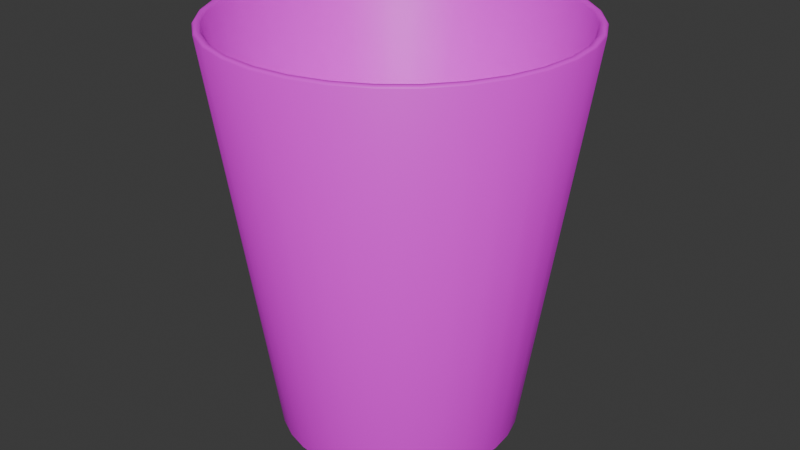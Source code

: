 # Source: paperbasket.blend  (saved by Blender 4.3.34; exported with 4.5.12 LTS)
import bpy
from mathutils import Matrix  # noqa: F401  (used for matrix-valued properties, if any)

bpy.ops.wm.read_factory_settings(use_empty=True)
scene = bpy.context.scene
scene.name = 'Scene'

# ---- collections
col_collection = bpy.data.collections.new('Collection'); scene.collection.children.link(col_collection)

# ---- images (referenced by path relative to the original .blend; pixels are not part of the script)
import os
ASSET_DIR = os.environ.get("B2B_ASSET_DIR", "")  # directory of the original .blend (textures are referenced by path, not embedded)
HERE = os.path.dirname(os.path.abspath(__file__))  # packed textures are extracted next to this script under _unpacked/

def load_image(name, relpath, width, height, colorspace="sRGB"):
    """Load a texture the original file referenced (path relative to the .blend, or extracted next to this script)."""
    p = next((c for c in (os.path.join(HERE, relpath), os.path.join(ASSET_DIR, relpath)) if relpath and os.path.exists(c)), "")
    if p:
        img = bpy.data.images.load(p, check_existing=True)
        img.name = name
    else:  # same state as the original file: an image datablock whose file is absent (Cycles renders it pink)
        img = bpy.data.images.new(name, width, height)
        img.source = "FILE"
        img.filepath = "//" + (relpath or name)
    img.colorspace_settings.name = colorspace
    return img
img_hotpandagradientpalette_png = load_image('hotpandagradientpalette.png', 'hotpandagradientpalette.png', 1024, 1024, 'sRGB')

# ---- materials (node trees are filled in below, after node groups)
mat_material = bpy.data.materials.new('Material')
mat_material.alpha_threshold = 0.0
mat_material.roughness = 0.5
mat_material.line_color = (0.0, 0.0, 0.0, 1.0)

# ---- material node trees
mat_material.use_nodes = True; mat_material.node_tree.nodes.clear()
_N = mat_material.node_tree.nodes; _L = mat_material.node_tree.links
n0 = _N.new('ShaderNodeOutputMaterial'); n0.name = 'Material Output'; n0.location = (300, 300)
n1 = _N.new('ShaderNodeBsdfPrincipled'); n1.name = 'Principled BSDF'; n1.location = (10, 300)
n1.inputs[3].default_value = 1.45
n2 = _N.new('ShaderNodeTexImage'); n2.name = 'Image Texture'; n2.location = (-280, 280)
n2.image = img_hotpandagradientpalette_png
_L.new(n1.outputs[0], n0.inputs[0])
_L.new(n2.outputs[0], n1.inputs[0])
n0.is_active_output = True

# ---- world
world_world = bpy.data.worlds.new('World'); scene.world = world_world
world_world.use_nodes = True; world_world.node_tree.nodes.clear()
_N = world_world.node_tree.nodes; _L = world_world.node_tree.links
n0 = _N.new('ShaderNodeOutputWorld'); n0.name = 'World Output'; n0.location = (300, 300)
n1 = _N.new('ShaderNodeBackground'); n1.name = 'Background'; n1.location = (10, 300)
n1.inputs[0].default_value = (0.05088, 0.05088, 0.05088, 1.0)
_L.new(n1.outputs[0], n0.inputs[0])
n0.is_active_output = True
world_world.color = (0.05088, 0.05088, 0.05088)
world_world.sun_shadow_jitter_overblur = 0.0

# ---- meshes
me_cylinder = bpy.data.meshes.new('Cylinder')
me_cylinder.from_pydata([(-4.141e-10, 0.08934, 0.0), (0.01743, 0.08763, 0.0), (0.03419, 0.08254, 0.0), (0.04964, 0.07429, 0.0), (0.06318, 0.06318, 0.0), (0.07429, 0.04964, 0.0), (0.08254, 0.03419, 0.0), (0.08763, 0.01743, 0.0), (0.08934, 5.658e-10, 0.0), (0.08763, -0.01743, 0.0), (0.08254, -0.03419, 0.0), (0.07429, -0.04964, 0.0), (0.06318, -0.06318, 0.0), (0.04964, -0.07429, 0.0), (0.03419, -0.08254, 0.0), (0.01743, -0.08763, 0.0), (-4.141e-10, -0.08934, 0.0), (-0.01743, -0.08763, 0.0), (-0.03419, -0.08254, 0.0), (-0.04964, -0.07429, 0.0), (-0.06318, -0.06318, 0.0), (-0.07429, -0.04964, 0.0), (-0.08254, -0.03419, 0.0), (-0.08763, -0.01743, 0.0), (-0.08934, 5.658e-10, 0.0), (-0.08763, 0.01743, 0.0), (-0.08254, 0.03419, 0.0), (-0.07429, 0.04964, 0.0), (-0.06318, 0.06318, 0.0), (-0.04964, 0.07429, 0.0), (-0.03419, 0.08254, 0.0), (-0.01743, 0.08763, 0.0), (-3.035e-10, 0.1041, 0.0), (0.02031, 0.1021, 0.0), (0.03984, 0.09618, 0.0), (0.05784, 0.08656, 0.0), (0.07361, 0.07361, 0.0), (0.08656, 0.05784, 0.0), (0.09618, 0.03984, 0.0), (0.1021, 0.02031, 0.0), (0.1041, 4.553e-10, 0.0), (0.1021, -0.02031, 0.0), (0.09618, -0.03984, 0.0), (0.08656, -0.05784, 0.0), (0.07361, -0.07361, 0.0), (0.05784, -0.08656, 0.0), (0.03984, -0.09618, 0.0), (0.02031, -0.1021, 0.0), (-3.035e-10, -0.1041, 0.0), (-0.02031, -0.1021, 0.0), (-0.03984, -0.09618, 0.0), (-0.05784, -0.08656, 0.0), (-0.07361, -0.07361, 0.0), (-0.08656, -0.05784, 0.0), (-0.09618, -0.03984, 0.0), (-0.1021, -0.02031, 0.0), (-0.1041, 4.553e-10, 0.0), (-0.1021, 0.02031, 0.0), (-0.09618, 0.03984, 0.0), (-0.08656, 0.05784, 0.0), (-0.07361, 0.07361, 0.0), (-0.05784, 0.08656, 0.0), (-0.03984, 0.09618, 0.0), (-0.02031, 0.1021, 0.0), (-0.003078, 0.08472, 0.004332), (0.01435, 0.083, 0.004332), (0.03111, 0.07792, 0.004332), (0.04656, 0.06966, 0.004332), (0.0601, 0.05855, 0.004332), (0.07121, 0.04501, 0.004332), (0.07947, 0.02956, 0.004332), (0.08455, 0.0128, 0.004332), (0.08627, -0.004626, 0.004332), (0.08455, -0.02206, 0.004332), (0.07947, -0.03882, 0.004332), (0.07121, -0.05426, 0.004332), (0.0601, -0.0678, 0.004332), (0.04656, -0.07891, 0.004332), (0.03111, -0.08717, 0.004332), (0.01435, -0.09225, 0.004332), (-0.003078, -0.09397, 0.004332), (-0.02051, -0.09225, 0.004332), (-0.03727, -0.08717, 0.004332), (-0.05272, -0.07891, 0.004332), (-0.06625, -0.0678, 0.004332), (-0.07737, -0.05426, 0.004332), (-0.08562, -0.03882, 0.004332), (-0.09071, -0.02206, 0.004332), (-0.09242, -0.004626, 0.004332), (-0.09071, 0.0128, 0.004332), (-0.08562, 0.02956, 0.004332), (-0.07737, 0.04501, 0.004332), (-0.06625, 0.05855, 0.004332), (-0.05272, 0.06966, 0.004332), (-0.03727, 0.07792, 0.004332), (-0.02051, 0.083, 0.004332), (0.01927, 0.09686, 0.007421), (-6.405e-09, 0.09876, 0.007421), (0.03779, 0.09124, 0.007421), (0.05487, 0.08212, 0.007421), (0.06983, 0.06983, 0.007421), (0.08212, 0.05487, 0.007421), (0.09124, 0.03779, 0.007421), (0.09686, 0.01927, 0.007421), (0.09876, -1.704e-10, 0.007421), (0.09686, -0.01927, 0.007421), (0.09124, -0.03779, 0.007421), (0.08212, -0.05487, 0.007421), (0.06983, -0.06983, 0.007421), (0.05487, -0.08212, 0.007421), (0.03779, -0.09124, 0.007421), (0.01927, -0.09686, 0.007421), (-6.405e-09, -0.09876, 0.007421), (-0.01927, -0.09686, 0.007421), (-0.03779, -0.09124, 0.007421), (-0.05487, -0.08212, 0.007421), (-0.06983, -0.06983, 0.007421), (-0.08212, -0.05487, 0.007421), (-0.09124, -0.03779, 0.007421), (-0.09686, -0.01927, 0.007421), (-0.09876, -1.704e-10, 0.007421), (-0.09686, 0.01927, 0.007421), (-0.09124, 0.03779, 0.007421), (-0.08212, 0.05487, 0.007421), (-0.06983, 0.06983, 0.007421), (-0.05487, 0.08212, 0.007421), (-0.03779, 0.09124, 0.007421), (-0.01927, 0.09686, 0.007421), (-2.531e-11, 0.1495, 0.3512), (-6.461e-11, 0.1476, 0.3495), (0.0288, 0.1448, 0.3495), (0.02917, 0.1467, 0.3512), (0.05649, 0.1364, 0.3495), (0.05723, 0.1382, 0.3512), (0.08202, 0.1227, 0.3495), (0.08308, 0.1243, 0.3512), (0.1044, 0.1044, 0.3495), (0.1057, 0.1057, 0.3512), (0.1227, 0.08202, 0.3495), (0.1243, 0.08308, 0.3512), (0.1364, 0.05649, 0.3495), (0.1382, 0.05723, 0.3512), (0.1448, 0.0288, 0.3495), (0.1467, 0.02917, 0.3512), (0.1476, -2.434e-11, 0.3495), (0.1495, -1.761e-11, 0.3512), (0.1448, -0.0288, 0.3495), (0.1467, -0.02917, 0.3512), (0.1364, -0.05649, 0.3495), (0.1382, -0.05723, 0.3512), (0.1227, -0.08202, 0.3495), (0.1243, -0.08308, 0.3512), (0.1044, -0.1044, 0.3495), (0.1057, -0.1057, 0.3512), (0.08202, -0.1227, 0.3495), (0.08308, -0.1243, 0.3512), (0.05649, -0.1364, 0.3495), (0.05723, -0.1382, 0.3512), (0.0288, -0.1448, 0.3495), (0.02917, -0.1467, 0.3512), (-6.461e-11, -0.1476, 0.3495), (-2.531e-11, -0.1495, 0.3512), (-0.0288, -0.1448, 0.3495), (-0.02917, -0.1467, 0.3512), (-0.05649, -0.1364, 0.3495), (-0.05723, -0.1382, 0.3512), (-0.08202, -0.1227, 0.3495), (-0.08308, -0.1243, 0.3512), (-0.1044, -0.1044, 0.3495), (-0.1057, -0.1057, 0.3512), (-0.1227, -0.08202, 0.3495), (-0.1243, -0.08308, 0.3512), (-0.1364, -0.05649, 0.3495), (-0.1382, -0.05723, 0.3512), (-0.1448, -0.0288, 0.3495), (-0.1467, -0.02917, 0.3512), (-0.1476, -2.434e-11, 0.3495), (-0.1495, -1.761e-11, 0.3512), (-0.1448, 0.0288, 0.3495), (-0.1467, 0.02917, 0.3512), (-0.1364, 0.05649, 0.3495), (-0.1382, 0.05723, 0.3512), (-0.1227, 0.08202, 0.3495), (-0.1243, 0.08308, 0.3512), (-0.1044, 0.1044, 0.3495), (-0.1057, 0.1057, 0.3512), (-0.08202, 0.1227, 0.3495), (-0.08308, 0.1243, 0.3512), (-0.05649, 0.1364, 0.3495), (-0.05723, 0.1382, 0.3512), (-0.0288, 0.1448, 0.3495), (-0.02917, 0.1467, 0.3512), (0.0298, 0.1498, 0.3512), (0.03008, 0.1512, 0.3495), (-1.429e-12, 0.1542, 0.3495), (-8.661e-12, 0.1528, 0.3512), (0.05846, 0.1411, 0.3512), (0.05901, 0.1425, 0.3495), (0.08487, 0.127, 0.3512), (0.08567, 0.1282, 0.3495), (0.108, 0.108, 0.3512), (0.109, 0.109, 0.3495), (0.127, 0.08487, 0.3512), (0.1282, 0.08567, 0.3495), (0.1411, 0.05846, 0.3512), (0.1425, 0.05901, 0.3495), (0.1498, 0.0298, 0.3512), (0.1512, 0.03008, 0.3495), (0.1528, -6.025e-12, 0.3512), (0.1542, 2.143e-12, 0.3495), (0.1498, -0.0298, 0.3512), (0.1512, -0.03008, 0.3495), (0.1411, -0.05846, 0.3512), (0.1425, -0.05901, 0.3495), (0.127, -0.08487, 0.3512), (0.1282, -0.08567, 0.3495), (0.108, -0.108, 0.3512), (0.109, -0.109, 0.3495), (0.08487, -0.127, 0.3512), (0.08567, -0.1282, 0.3495), (0.05846, -0.1411, 0.3512), (0.05901, -0.1425, 0.3495), (0.0298, -0.1498, 0.3512), (0.03008, -0.1512, 0.3495), (-8.661e-12, -0.1528, 0.3512), (-1.429e-12, -0.1542, 0.3495), (-0.0298, -0.1498, 0.3512), (-0.03008, -0.1512, 0.3495), (-0.05846, -0.1411, 0.3512), (-0.05901, -0.1425, 0.3495), (-0.08487, -0.127, 0.3512), (-0.08567, -0.1282, 0.3495), (-0.108, -0.108, 0.3512), (-0.109, -0.109, 0.3495), (-0.127, -0.08487, 0.3512), (-0.1282, -0.08567, 0.3495), (-0.1411, -0.05846, 0.3512), (-0.1425, -0.05901, 0.3495), (-0.1498, -0.0298, 0.3512), (-0.1512, -0.03008, 0.3495), (-0.1528, -6.025e-12, 0.3512), (-0.1542, 2.143e-12, 0.3495), (-0.1498, 0.0298, 0.3512), (-0.1512, 0.03008, 0.3495), (-0.1411, 0.05846, 0.3512), (-0.1425, 0.05901, 0.3495), (-0.127, 0.08487, 0.3512), (-0.1282, 0.08567, 0.3495), (-0.108, 0.108, 0.3512), (-0.109, 0.109, 0.3495), (-0.08487, 0.127, 0.3512), (-0.08567, 0.1282, 0.3495), (-0.05846, 0.1411, 0.3512), (-0.05901, 0.1425, 0.3495), (-0.0298, 0.1498, 0.3512), (-0.03008, 0.1512, 0.3495)], [], [(33, 193, 197, 34), (63, 255, 194, 32), (35, 199, 201, 36), (36, 201, 203, 37), (37, 203, 205, 38), (38, 205, 207, 39), (39, 207, 209, 40), (40, 209, 211, 41), (41, 211, 213, 42), (42, 213, 215, 43), (43, 215, 217, 44), (44, 217, 219, 45), (45, 219, 221, 46), (46, 221, 223, 47), (47, 223, 225, 48), (48, 225, 227, 49), (49, 227, 229, 50), (50, 229, 231, 51), (51, 231, 233, 52), (52, 233, 235, 53), (53, 235, 237, 54), (54, 237, 239, 55), (55, 239, 241, 56), (56, 241, 243, 57), (57, 243, 245, 58), (58, 245, 247, 59), (59, 247, 249, 60), (60, 249, 251, 61), (61, 251, 253, 62), (62, 253, 255, 63), (144, 142, 103, 104), (34, 197, 199, 35), (4, 5, 69, 68), (1, 0, 32, 33), (2, 1, 33, 34), (3, 2, 34, 35), (4, 3, 35, 36), (5, 4, 36, 37), (6, 5, 37, 38), (7, 6, 38, 39), (8, 7, 39, 40), (9, 8, 40, 41), (10, 9, 41, 42), (11, 10, 42, 43), (12, 11, 43, 44), (13, 12, 44, 45), (14, 13, 45, 46), (15, 14, 46, 47), (16, 15, 47, 48), (17, 16, 48, 49), (18, 17, 49, 50), (19, 18, 50, 51), (20, 19, 51, 52), (21, 20, 52, 53), (22, 21, 53, 54), (23, 22, 54, 55), (24, 23, 55, 56), (25, 24, 56, 57), (26, 25, 57, 58), (27, 26, 58, 59), (28, 27, 59, 60), (29, 28, 60, 61), (30, 29, 61, 62), (31, 30, 62, 63), (0, 31, 63, 32), (64, 65, 66, 67, 68, 69, 70, 71, 72, 73, 74, 75, 76, 77, 78, 79, 80, 81, 82, 83, 84, 85, 86, 87, 88, 89, 90, 91, 92, 93, 94, 95), (31, 0, 64, 95), (18, 19, 83, 82), (5, 6, 70, 69), (19, 20, 84, 83), (6, 7, 71, 70), (20, 21, 85, 84), (7, 8, 72, 71), (21, 22, 86, 85), (8, 9, 73, 72), (22, 23, 87, 86), (9, 10, 74, 73), (23, 24, 88, 87), (10, 11, 75, 74), (24, 25, 89, 88), (11, 12, 76, 75), (25, 26, 90, 89), (12, 13, 77, 76), (26, 27, 91, 90), (13, 14, 78, 77), (0, 1, 65, 64), (27, 28, 92, 91), (14, 15, 79, 78), (1, 2, 66, 65), (28, 29, 93, 92), (15, 16, 80, 79), (2, 3, 67, 66), (29, 30, 94, 93), (16, 17, 81, 80), (3, 4, 68, 67), (30, 31, 95, 94), (17, 18, 82, 81), (129, 190, 127, 97), (134, 132, 98, 99), (136, 134, 99, 100), (138, 136, 100, 101), (140, 138, 101, 102), (141, 143, 206, 204), (142, 140, 102, 103), (146, 144, 104, 105), (148, 146, 105, 106), (150, 148, 106, 107), (152, 150, 107, 108), (154, 152, 108, 109), (156, 154, 109, 110), (158, 156, 110, 111), (160, 158, 111, 112), (162, 160, 112, 113), (164, 162, 113, 114), (166, 164, 114, 115), (168, 166, 115, 116), (170, 168, 116, 117), (172, 170, 117, 118), (174, 172, 118, 119), (176, 174, 119, 120), (178, 176, 120, 121), (180, 178, 121, 122), (182, 180, 122, 123), (184, 182, 123, 124), (186, 184, 124, 125), (188, 186, 125, 126), (190, 188, 126, 127), (32, 194, 193, 33), (132, 130, 96, 98), (96, 97, 127, 126, 125, 124, 123, 122, 121, 120, 119, 118, 117, 116, 115, 114, 113, 112, 111, 110, 109, 108, 107, 106, 105, 104, 103, 102, 101, 100, 99, 98), (169, 171, 234, 232), (143, 145, 208, 206), (171, 173, 236, 234), (145, 147, 210, 208), (173, 175, 238, 236), (147, 149, 212, 210), (175, 177, 240, 238), (149, 151, 214, 212), (177, 179, 242, 240), (151, 153, 216, 214), (179, 181, 244, 242), (153, 155, 218, 216), (181, 183, 246, 244), (155, 157, 220, 218), (128, 131, 192, 195), (183, 185, 248, 246), (157, 159, 222, 220), (131, 133, 196, 192), (185, 187, 250, 248), (159, 161, 224, 222), (133, 135, 198, 196), (187, 189, 252, 250), (161, 163, 226, 224), (135, 137, 200, 198), (189, 191, 254, 252), (163, 165, 228, 226), (137, 139, 202, 200), (191, 128, 195, 254), (165, 167, 230, 228), (139, 141, 204, 202), (167, 169, 232, 230), (193, 194, 195, 192), (197, 193, 192, 196), (199, 197, 196, 198), (201, 199, 198, 200), (203, 201, 200, 202), (205, 203, 202, 204), (207, 205, 204, 206), (209, 207, 206, 208), (211, 209, 208, 210), (213, 211, 210, 212), (215, 213, 212, 214), (217, 215, 214, 216), (219, 217, 216, 218), (221, 219, 218, 220), (223, 221, 220, 222), (225, 223, 222, 224), (227, 225, 224, 226), (229, 227, 226, 228), (231, 229, 228, 230), (233, 231, 230, 232), (235, 233, 232, 234), (237, 235, 234, 236), (239, 237, 236, 238), (241, 239, 238, 240), (243, 241, 240, 242), (245, 243, 242, 244), (247, 245, 244, 246), (249, 247, 246, 248), (251, 249, 248, 250), (253, 251, 250, 252), (255, 253, 252, 254), (194, 255, 254, 195), (131, 128, 129, 130), (133, 131, 130, 132), (135, 133, 132, 134), (137, 135, 134, 136), (139, 137, 136, 138), (141, 139, 138, 140), (143, 141, 140, 142), (145, 143, 142, 144), (147, 145, 144, 146), (149, 147, 146, 148), (151, 149, 148, 150), (153, 151, 150, 152), (155, 153, 152, 154), (157, 155, 154, 156), (159, 157, 156, 158), (161, 159, 158, 160), (163, 161, 160, 162), (165, 163, 162, 164), (167, 165, 164, 166), (169, 167, 166, 168), (171, 169, 168, 170), (173, 171, 170, 172), (175, 173, 172, 174), (177, 175, 174, 176), (179, 177, 176, 178), (181, 179, 178, 180), (183, 181, 180, 182), (185, 183, 182, 184), (187, 185, 184, 186), (189, 187, 186, 188), (191, 189, 188, 190), (128, 191, 190, 129), (130, 129, 97, 96)])
me_cylinder.polygons.foreach_set('use_smooth', [True] * 226)
_k = set([(0, 1), (0, 31), (1, 2), (2, 3), (3, 4), (4, 5), (5, 6), (6, 7), (7, 8), (8, 9), (9, 10), (10, 11), (11, 12), (12, 13), (13, 14), (14, 15), (15, 16), (16, 17), (17, 18), (18, 19), (19, 20), (20, 21), (21, 22), (22, 23), (23, 24), (24, 25), (25, 26), (26, 27), (27, 28), (28, 29), (29, 30), (30, 31), (32, 33), (32, 63), (33, 34), (34, 35), (35, 36), (36, 37), (37, 38), (38, 39), (39, 40), (40, 41), (41, 42), (42, 43), (43, 44), (44, 45), (45, 46), (46, 47), (47, 48), (48, 49), (49, 50), (50, 51), (51, 52), (52, 53), (53, 54), (54, 55), (55, 56), (56, 57), (57, 58), (58, 59), (59, 60), (60, 61), (61, 62), (62, 63), (64, 65), (64, 95), (65, 66), (66, 67), (67, 68), (68, 69), (69, 70), (70, 71), (71, 72), (72, 73), (73, 74), (74, 75), (75, 76), (76, 77), (77, 78), (78, 79), (79, 80), (80, 81), (81, 82), (82, 83), (83, 84), (84, 85), (85, 86), (86, 87), (87, 88), (88, 89), (89, 90), (90, 91), (91, 92), (92, 93), (93, 94), (94, 95), (96, 97), (96, 98), (97, 127), (98, 99), (99, 100), (100, 101), (101, 102), (102, 103), (103, 104), (104, 105), (105, 106), (106, 107), (107, 108), (108, 109), (109, 110), (110, 111), (111, 112), (112, 113), (113, 114), (114, 115), (115, 116), (116, 117), (117, 118), (118, 119), (119, 120), (120, 121), (121, 122), (122, 123), (123, 124), (124, 125), (125, 126), (126, 127)])
me_cylinder.attributes.new('sharp_edge', 'BOOLEAN', 'EDGE').data.foreach_set('value', [ (min(e.vertices), max(e.vertices)) in _k for e in me_cylinder.edges])
_uv = me_cylinder.uv_layers.new(name='UVMap')
_uv.uv.foreach_set('vector', [0.729, 0.652, 0.729, 0.6796, 0.7273, 0.6796, 0.7273, 0.652, 0.6772, 0.652, 0.6772, 0.6796, 0.6755, 0.6796, 0.6755, 0.652, 0.7256, 0.652, 0.7256, 0.6796, 0.7238, 0.6796, 0.7238, 0.652, 0.7238, 0.652, 0.7238, 0.6796, 0.7221, 0.6796, 0.7221, 0.652, 0.7221, 0.652, 0.7221, 0.6796, 0.7204, 0.6796, 0.7204, 0.652, 0.7204, 0.652, 0.7204, 0.6796, 0.7187, 0.6796, 0.7187, 0.652, 0.7187, 0.652, 0.7187, 0.6796, 0.7169, 0.6796, 0.7169, 0.652, 0.7169, 0.652, 0.7169, 0.6796, 0.7152, 0.6796, 0.7152, 0.652, 0.7152, 0.652, 0.7152, 0.6796, 0.7135, 0.6796, 0.7135, 0.652, 0.7135, 0.652, 0.7135, 0.6796, 0.7118, 0.6796, 0.7118, 0.652, 0.7118, 0.652, 0.7118, 0.6796, 0.71, 0.6796, 0.71, 0.652, 0.71, 0.652, 0.71, 0.6796, 0.7083, 0.6796, 0.7083, 0.652, 0.7083, 0.652, 0.7083, 0.6796, 0.7066, 0.6796, 0.7066, 0.652, 0.7066, 0.652, 0.7066, 0.6796, 0.7049, 0.6796, 0.7049, 0.652, 0.7049, 0.652, 0.7049, 0.6796, 0.7031, 0.6796, 0.7031, 0.652, 0.7031, 0.652, 0.7031, 0.6796, 0.7014, 0.6796, 0.7014, 0.652, 0.7014, 0.652, 0.7014, 0.6796, 0.6997, 0.6796, 0.6997, 0.652, 0.6997, 0.652, 0.6997, 0.6796, 0.6979, 0.6796, 0.6979, 0.652, 0.6979, 0.652, 0.6979, 0.6796, 0.6962, 0.6796, 0.6962, 0.652, 0.6962, 0.652, 0.6962, 0.6796, 0.6945, 0.6796, 0.6945, 0.652, 0.6945, 0.652, 0.6945, 0.6796, 0.6928, 0.6796, 0.6928, 0.652, 0.6928, 0.652, 0.6928, 0.6796, 0.691, 0.6796, 0.691, 0.652, 0.691, 0.652, 0.691, 0.6796, 0.6893, 0.6796, 0.6893, 0.652, 0.6893, 0.652, 0.6893, 0.6796, 0.6876, 0.6796, 0.6876, 0.652, 0.6876, 0.652, 0.6876, 0.6796, 0.6859, 0.6796, 0.6859, 0.652, 0.6859, 0.652, 0.6859, 0.6796, 0.6841, 0.6796, 0.6841, 0.652, 0.6841, 0.652, 0.6841, 0.6796, 0.6824, 0.6796, 0.6824, 0.652, 0.6824, 0.652, 0.6824, 0.6796, 0.6807, 0.6796, 0.6807, 0.652, 0.6807, 0.652, 0.6807, 0.6796, 0.6789, 0.6796, 0.6789, 0.652, 0.6789, 0.652, 0.6789, 0.6796, 0.6772, 0.6796, 0.6772, 0.652, 0.7017, 0.6382, 0.7015, 0.6406, 0.7015, 0.6406, 0.7017, 0.6382, 0.7273, 0.652, 0.7273, 0.6796, 0.7256, 0.6796, 0.7256, 0.652, 0.725, 0.6463, 0.7264, 0.6446, 0.7264, 0.6446, 0.725, 0.6463, 0.7192, 0.6494, 0.7169, 0.6496, 0.7169, 0.6515, 0.7195, 0.6512, 0.7213, 0.6487, 0.7192, 0.6494, 0.7195, 0.6512, 0.722, 0.6505, 0.7233, 0.6477, 0.7213, 0.6487, 0.722, 0.6505, 0.7243, 0.6493, 0.725, 0.6463, 0.7233, 0.6477, 0.7243, 0.6493, 0.7263, 0.6476, 0.7264, 0.6446, 0.725, 0.6463, 0.7263, 0.6476, 0.728, 0.6456, 0.7275, 0.6426, 0.7264, 0.6446, 0.728, 0.6456, 0.7292, 0.6433, 0.7281, 0.6405, 0.7275, 0.6426, 0.7292, 0.6433, 0.7299, 0.6408, 0.7283, 0.6382, 0.7281, 0.6405, 0.7299, 0.6408, 0.7302, 0.6382, 0.7281, 0.636, 0.7283, 0.6382, 0.7302, 0.6382, 0.7299, 0.6356, 0.7275, 0.6339, 0.7281, 0.636, 0.7299, 0.6356, 0.7292, 0.6332, 0.7264, 0.6319, 0.7275, 0.6339, 0.7292, 0.6332, 0.728, 0.6309, 0.725, 0.6302, 0.7264, 0.6319, 0.728, 0.6309, 0.7263, 0.6289, 0.7233, 0.6288, 0.725, 0.6302, 0.7263, 0.6289, 0.7243, 0.6272, 0.7213, 0.6277, 0.7233, 0.6288, 0.7243, 0.6272, 0.722, 0.626, 0.7192, 0.6271, 0.7213, 0.6277, 0.722, 0.626, 0.7195, 0.6252, 0.7169, 0.6269, 0.7192, 0.6271, 0.7195, 0.6252, 0.7169, 0.625, 0.7147, 0.6271, 0.7169, 0.6269, 0.7169, 0.625, 0.7144, 0.6252, 0.7126, 0.6277, 0.7147, 0.6271, 0.7144, 0.6252, 0.7119, 0.626, 0.7106, 0.6288, 0.7126, 0.6277, 0.7119, 0.626, 0.7096, 0.6272, 0.7089, 0.6302, 0.7106, 0.6288, 0.7096, 0.6272, 0.7076, 0.6289, 0.7075, 0.6319, 0.7089, 0.6302, 0.7076, 0.6289, 0.7059, 0.6309, 0.7064, 0.6339, 0.7075, 0.6319, 0.7059, 0.6309, 0.7047, 0.6332, 0.7058, 0.636, 0.7064, 0.6339, 0.7047, 0.6332, 0.7039, 0.6356, 0.7056, 0.6382, 0.7058, 0.636, 0.7039, 0.6356, 0.7037, 0.6382, 0.7058, 0.6405, 0.7056, 0.6382, 0.7037, 0.6382, 0.7039, 0.6408, 0.7064, 0.6426, 0.7058, 0.6405, 0.7039, 0.6408, 0.7047, 0.6433, 0.7075, 0.6446, 0.7064, 0.6426, 0.7047, 0.6433, 0.7059, 0.6456, 0.7089, 0.6463, 0.7075, 0.6446, 0.7059, 0.6456, 0.7076, 0.6476, 0.7106, 0.6477, 0.7089, 0.6463, 0.7076, 0.6476, 0.7096, 0.6493, 0.7126, 0.6487, 0.7106, 0.6477, 0.7096, 0.6493, 0.7119, 0.6505, 0.7147, 0.6494, 0.7126, 0.6487, 0.7119, 0.6505, 0.7144, 0.6512, 0.7169, 0.6496, 0.7147, 0.6494, 0.7144, 0.6512, 0.7169, 0.6515, 0.7169, 0.6496, 0.7192, 0.6494, 0.7213, 0.6487, 0.7233, 0.6477, 0.725, 0.6463, 0.7264, 0.6446, 0.7275, 0.6426, 0.7281, 0.6405, 0.7283, 0.6382, 0.7281, 0.636, 0.7275, 0.6339, 0.7264, 0.6319, 0.725, 0.6302, 0.7233, 0.6288, 0.7213, 0.6277, 0.7192, 0.6271, 0.7169, 0.6269, 0.7147, 0.6271, 0.7126, 0.6277, 0.7106, 0.6288, 0.7089, 0.6302, 0.7075, 0.6319, 0.7064, 0.6339, 0.7058, 0.636, 0.7056, 0.6382, 0.7058, 0.6405, 0.7064, 0.6426, 0.7075, 0.6446, 0.7089, 0.6463, 0.7106, 0.6477, 0.7126, 0.6487, 0.7147, 0.6494, 0.7147, 0.6494, 0.7169, 0.6496, 0.7169, 0.6496, 0.7147, 0.6494, 0.7126, 0.6277, 0.7106, 0.6288, 0.7106, 0.6288, 0.7126, 0.6277, 0.7264, 0.6446, 0.7275, 0.6426, 0.7275, 0.6426, 0.7264, 0.6446, 0.7106, 0.6288, 0.7089, 0.6302, 0.7089, 0.6302, 0.7106, 0.6288, 0.7275, 0.6426, 0.7281, 0.6405, 0.7281, 0.6405, 0.7275, 0.6426, 0.7089, 0.6302, 0.7075, 0.6319, 0.7075, 0.6319, 0.7089, 0.6302, 0.7281, 0.6405, 0.7283, 0.6382, 0.7283, 0.6382, 0.7281, 0.6405, 0.7075, 0.6319, 0.7064, 0.6339, 0.7064, 0.6339, 0.7075, 0.6319, 0.7283, 0.6382, 0.7281, 0.636, 0.7281, 0.636, 0.7283, 0.6382, 0.7064, 0.6339, 0.7058, 0.636, 0.7058, 0.636, 0.7064, 0.6339, 0.7281, 0.636, 0.7275, 0.6339, 0.7275, 0.6339, 0.7281, 0.636, 0.7058, 0.636, 0.7056, 0.6382, 0.7056, 0.6382, 0.7058, 0.636, 0.7275, 0.6339, 0.7264, 0.6319, 0.7264, 0.6319, 0.7275, 0.6339, 0.7056, 0.6382, 0.7058, 0.6405, 0.7058, 0.6405, 0.7056, 0.6382, 0.7264, 0.6319, 0.725, 0.6302, 0.725, 0.6302, 0.7264, 0.6319, 0.7058, 0.6405, 0.7064, 0.6426, 0.7064, 0.6426, 0.7058, 0.6405, 0.725, 0.6302, 0.7233, 0.6288, 0.7233, 0.6288, 0.725, 0.6302, 0.7064, 0.6426, 0.7075, 0.6446, 0.7075, 0.6446, 0.7064, 0.6426, 0.7233, 0.6288, 0.7213, 0.6277, 0.7213, 0.6277, 0.7233, 0.6288, 0.7169, 0.6496, 0.7192, 0.6494, 0.7192, 0.6494, 0.7169, 0.6496, 0.7075, 0.6446, 0.7089, 0.6463, 0.7089, 0.6463, 0.7075, 0.6446, 0.7213, 0.6277, 0.7192, 0.6271, 0.7192, 0.6271, 0.7213, 0.6277, 0.7192, 0.6494, 0.7213, 0.6487, 0.7213, 0.6487, 0.7192, 0.6494, 0.7089, 0.6463, 0.7106, 0.6477, 0.7106, 0.6477, 0.7089, 0.6463, 0.7192, 0.6271, 0.7169, 0.6269, 0.7169, 0.6269, 0.7192, 0.6271, 0.7213, 0.6487, 0.7233, 0.6477, 0.7233, 0.6477, 0.7213, 0.6487, 0.7106, 0.6477, 0.7126, 0.6487, 0.7126, 0.6487, 0.7106, 0.6477, 0.7169, 0.6269, 0.7147, 0.6271, 0.7147, 0.6271, 0.7169, 0.6269, 0.7233, 0.6477, 0.725, 0.6463, 0.725, 0.6463, 0.7233, 0.6477, 0.7126, 0.6487, 0.7147, 0.6494, 0.7147, 0.6494, 0.7126, 0.6487, 0.7147, 0.6271, 0.7126, 0.6277, 0.7126, 0.6277, 0.7147, 0.6271, 0.6893, 0.6506, 0.6869, 0.6504, 0.6869, 0.6504, 0.6893, 0.6506, 0.6962, 0.6485, 0.694, 0.6497, 0.694, 0.6497, 0.6962, 0.6485, 0.6981, 0.647, 0.6962, 0.6485, 0.6962, 0.6485, 0.6981, 0.647, 0.6996, 0.6451, 0.6981, 0.647, 0.6981, 0.647, 0.6996, 0.6451, 0.7008, 0.643, 0.6996, 0.6451, 0.6996, 0.6451, 0.7008, 0.643, 0.701, 0.6431, 0.7017, 0.6407, 0.7021, 0.6408, 0.7014, 0.6432, 0.7015, 0.6406, 0.7008, 0.643, 0.7008, 0.643, 0.7015, 0.6406, 0.7015, 0.6358, 0.7017, 0.6382, 0.7017, 0.6382, 0.7015, 0.6358, 0.7008, 0.6335, 0.7015, 0.6358, 0.7015, 0.6358, 0.7008, 0.6335, 0.6996, 0.6314, 0.7008, 0.6335, 0.7008, 0.6335, 0.6996, 0.6314, 0.6981, 0.6295, 0.6996, 0.6314, 0.6996, 0.6314, 0.6981, 0.6295, 0.6962, 0.6279, 0.6981, 0.6295, 0.6981, 0.6295, 0.6962, 0.6279, 0.694, 0.6268, 0.6962, 0.6279, 0.6962, 0.6279, 0.694, 0.6268, 0.6917, 0.6261, 0.694, 0.6268, 0.694, 0.6268, 0.6917, 0.6261, 0.6893, 0.6259, 0.6917, 0.6261, 0.6917, 0.6261, 0.6893, 0.6259, 0.6869, 0.6261, 0.6893, 0.6259, 0.6893, 0.6259, 0.6869, 0.6261, 0.6846, 0.6268, 0.6869, 0.6261, 0.6869, 0.6261, 0.6846, 0.6268, 0.6824, 0.6279, 0.6846, 0.6268, 0.6846, 0.6268, 0.6824, 0.6279, 0.6806, 0.6295, 0.6824, 0.6279, 0.6824, 0.6279, 0.6806, 0.6295, 0.679, 0.6314, 0.6806, 0.6295, 0.6806, 0.6295, 0.679, 0.6314, 0.6779, 0.6335, 0.679, 0.6314, 0.679, 0.6314, 0.6779, 0.6335, 0.6772, 0.6358, 0.6779, 0.6335, 0.6779, 0.6335, 0.6772, 0.6358, 0.6769, 0.6382, 0.6772, 0.6358, 0.6772, 0.6358, 0.6769, 0.6382, 0.6772, 0.6406, 0.6769, 0.6382, 0.6769, 0.6382, 0.6772, 0.6406, 0.6779, 0.643, 0.6772, 0.6406, 0.6772, 0.6406, 0.6779, 0.643, 0.679, 0.6451, 0.6779, 0.643, 0.6779, 0.643, 0.679, 0.6451, 0.6806, 0.647, 0.679, 0.6451, 0.679, 0.6451, 0.6806, 0.647, 0.6824, 0.6485, 0.6806, 0.647, 0.6806, 0.647, 0.6824, 0.6485, 0.6846, 0.6497, 0.6824, 0.6485, 0.6824, 0.6485, 0.6846, 0.6497, 0.6869, 0.6504, 0.6846, 0.6497, 0.6846, 0.6497, 0.6869, 0.6504, 0.7308, 0.652, 0.7308, 0.6796, 0.729, 0.6796, 0.729, 0.652, 0.694, 0.6497, 0.6917, 0.6504, 0.6917, 0.6504, 0.694, 0.6497, 0.6917, 0.6504, 0.6893, 0.6506, 0.6869, 0.6504, 0.6846, 0.6497, 0.6824, 0.6485, 0.6806, 0.647, 0.679, 0.6451, 0.6779, 0.643, 0.6772, 0.6406, 0.6769, 0.6382, 0.6772, 0.6358, 0.6779, 0.6335, 0.679, 0.6314, 0.6806, 0.6295, 0.6824, 0.6279, 0.6846, 0.6268, 0.6869, 0.6261, 0.6893, 0.6259, 0.6917, 0.6261, 0.694, 0.6268, 0.6962, 0.6279, 0.6981, 0.6295, 0.6996, 0.6314, 0.7008, 0.6335, 0.7015, 0.6358, 0.7017, 0.6382, 0.7015, 0.6406, 0.7008, 0.643, 0.6996, 0.6451, 0.6981, 0.647, 0.6962, 0.6485, 0.694, 0.6497, 0.6804, 0.6293, 0.6788, 0.6312, 0.6785, 0.631, 0.6801, 0.629, 0.7017, 0.6407, 0.7019, 0.6382, 0.7023, 0.6382, 0.7021, 0.6408, 0.6788, 0.6312, 0.6777, 0.6334, 0.6773, 0.6332, 0.6785, 0.631, 0.7019, 0.6382, 0.7017, 0.6358, 0.7021, 0.6357, 0.7023, 0.6382, 0.6777, 0.6334, 0.6769, 0.6358, 0.6765, 0.6357, 0.6773, 0.6332, 0.7017, 0.6358, 0.701, 0.6334, 0.7014, 0.6332, 0.7021, 0.6357, 0.6769, 0.6358, 0.6767, 0.6382, 0.6763, 0.6382, 0.6765, 0.6357, 0.701, 0.6334, 0.6998, 0.6312, 0.7002, 0.631, 0.7014, 0.6332, 0.6767, 0.6382, 0.6769, 0.6407, 0.6765, 0.6408, 0.6763, 0.6382, 0.6998, 0.6312, 0.6982, 0.6293, 0.6985, 0.629, 0.7002, 0.631, 0.6769, 0.6407, 0.6777, 0.6431, 0.6773, 0.6432, 0.6765, 0.6408, 0.6982, 0.6293, 0.6963, 0.6278, 0.6966, 0.6274, 0.6985, 0.629, 0.6777, 0.6431, 0.6788, 0.6452, 0.6785, 0.6455, 0.6773, 0.6432, 0.6963, 0.6278, 0.6941, 0.6266, 0.6943, 0.6262, 0.6966, 0.6274, 0.6893, 0.6508, 0.6918, 0.6506, 0.6919, 0.651, 0.6893, 0.6513, 0.6788, 0.6452, 0.6804, 0.6471, 0.6801, 0.6475, 0.6785, 0.6455, 0.6941, 0.6266, 0.6918, 0.6259, 0.6919, 0.6254, 0.6943, 0.6262, 0.6918, 0.6506, 0.6941, 0.6499, 0.6943, 0.6503, 0.6919, 0.651, 0.6804, 0.6471, 0.6823, 0.6487, 0.6821, 0.6491, 0.6801, 0.6475, 0.6918, 0.6259, 0.6893, 0.6256, 0.6893, 0.6252, 0.6919, 0.6254, 0.6941, 0.6499, 0.6963, 0.6487, 0.6966, 0.6491, 0.6943, 0.6503, 0.6823, 0.6487, 0.6845, 0.6499, 0.6843, 0.6503, 0.6821, 0.6491, 0.6893, 0.6256, 0.6868, 0.6259, 0.6868, 0.6254, 0.6893, 0.6252, 0.6963, 0.6487, 0.6982, 0.6471, 0.6985, 0.6475, 0.6966, 0.6491, 0.6845, 0.6499, 0.6869, 0.6506, 0.6868, 0.651, 0.6843, 0.6503, 0.6868, 0.6259, 0.6845, 0.6266, 0.6843, 0.6262, 0.6868, 0.6254, 0.6982, 0.6471, 0.6998, 0.6452, 0.7002, 0.6455, 0.6985, 0.6475, 0.6868, 0.6506, 0.6893, 0.6508, 0.6893, 0.6513, 0.6868, 0.651, 0.6845, 0.6266, 0.6823, 0.6278, 0.6821, 0.6274, 0.6843, 0.6262, 0.6998, 0.6452, 0.701, 0.6431, 0.7014, 0.6432, 0.7002, 0.6455, 0.6823, 0.6278, 0.6804, 0.6293, 0.6801, 0.629, 0.6821, 0.6274, 0.6919, 0.6512, 0.6893, 0.6515, 0.6893, 0.6513, 0.6919, 0.651, 0.6944, 0.6505, 0.6919, 0.6512, 0.6919, 0.651, 0.6943, 0.6503, 0.6967, 0.6493, 0.6944, 0.6505, 0.6943, 0.6503, 0.6966, 0.6491, 0.6987, 0.6476, 0.6967, 0.6493, 0.6966, 0.6491, 0.6985, 0.6475, 0.7003, 0.6456, 0.6987, 0.6476, 0.6985, 0.6475, 0.7002, 0.6455, 0.7016, 0.6433, 0.7003, 0.6456, 0.7002, 0.6455, 0.7014, 0.6432, 0.7023, 0.6408, 0.7016, 0.6433, 0.7014, 0.6432, 0.7021, 0.6408, 0.7026, 0.6382, 0.7023, 0.6408, 0.7021, 0.6408, 0.7023, 0.6382, 0.7023, 0.6356, 0.7026, 0.6382, 0.7023, 0.6382, 0.7021, 0.6357, 0.7016, 0.6332, 0.7023, 0.6356, 0.7021, 0.6357, 0.7014, 0.6332, 0.7003, 0.6309, 0.7016, 0.6332, 0.7014, 0.6332, 0.7002, 0.631, 0.6987, 0.6289, 0.7003, 0.6309, 0.7002, 0.631, 0.6985, 0.629, 0.6967, 0.6272, 0.6987, 0.6289, 0.6985, 0.629, 0.6966, 0.6274, 0.6944, 0.626, 0.6967, 0.6272, 0.6966, 0.6274, 0.6943, 0.6262, 0.6919, 0.6252, 0.6944, 0.626, 0.6943, 0.6262, 0.6919, 0.6254, 0.6893, 0.625, 0.6919, 0.6252, 0.6919, 0.6254, 0.6893, 0.6252, 0.6867, 0.6252, 0.6893, 0.625, 0.6893, 0.6252, 0.6868, 0.6254, 0.6842, 0.626, 0.6867, 0.6252, 0.6868, 0.6254, 0.6843, 0.6262, 0.6819, 0.6272, 0.6842, 0.626, 0.6843, 0.6262, 0.6821, 0.6274, 0.6799, 0.6289, 0.6819, 0.6272, 0.6821, 0.6274, 0.6801, 0.629, 0.6783, 0.6309, 0.6799, 0.6289, 0.6801, 0.629, 0.6785, 0.631, 0.6771, 0.6332, 0.6783, 0.6309, 0.6785, 0.631, 0.6773, 0.6332, 0.6763, 0.6356, 0.6771, 0.6332, 0.6773, 0.6332, 0.6765, 0.6357, 0.676, 0.6382, 0.6763, 0.6356, 0.6765, 0.6357, 0.6763, 0.6382, 0.6763, 0.6408, 0.676, 0.6382, 0.6763, 0.6382, 0.6765, 0.6408, 0.6771, 0.6433, 0.6763, 0.6408, 0.6765, 0.6408, 0.6773, 0.6432, 0.6783, 0.6456, 0.6771, 0.6433, 0.6773, 0.6432, 0.6785, 0.6455, 0.6799, 0.6476, 0.6783, 0.6456, 0.6785, 0.6455, 0.6801, 0.6475, 0.6819, 0.6493, 0.6799, 0.6476, 0.6801, 0.6475, 0.6821, 0.6491, 0.6842, 0.6505, 0.6819, 0.6493, 0.6821, 0.6491, 0.6843, 0.6503, 0.6867, 0.6512, 0.6842, 0.6505, 0.6843, 0.6503, 0.6868, 0.651, 0.6893, 0.6515, 0.6867, 0.6512, 0.6868, 0.651, 0.6893, 0.6513, 0.6918, 0.6506, 0.6893, 0.6508, 0.6893, 0.6506, 0.6917, 0.6504, 0.6941, 0.6499, 0.6918, 0.6506, 0.6917, 0.6504, 0.694, 0.6497, 0.6963, 0.6487, 0.6941, 0.6499, 0.694, 0.6497, 0.6962, 0.6485, 0.6982, 0.6471, 0.6963, 0.6487, 0.6962, 0.6485, 0.6981, 0.647, 0.6998, 0.6452, 0.6982, 0.6471, 0.6981, 0.647, 0.6996, 0.6451, 0.701, 0.6431, 0.6998, 0.6452, 0.6996, 0.6451, 0.7008, 0.643, 0.7017, 0.6407, 0.701, 0.6431, 0.7008, 0.643, 0.7015, 0.6406, 0.7019, 0.6382, 0.7017, 0.6407, 0.7015, 0.6406, 0.7017, 0.6382, 0.7017, 0.6358, 0.7019, 0.6382, 0.7017, 0.6382, 0.7015, 0.6358, 0.701, 0.6334, 0.7017, 0.6358, 0.7015, 0.6358, 0.7008, 0.6335, 0.6998, 0.6312, 0.701, 0.6334, 0.7008, 0.6335, 0.6996, 0.6314, 0.6982, 0.6293, 0.6998, 0.6312, 0.6996, 0.6314, 0.6981, 0.6295, 0.6963, 0.6278, 0.6982, 0.6293, 0.6981, 0.6295, 0.6962, 0.6279, 0.6941, 0.6266, 0.6963, 0.6278, 0.6962, 0.6279, 0.694, 0.6268, 0.6918, 0.6259, 0.6941, 0.6266, 0.694, 0.6268, 0.6917, 0.6261, 0.6893, 0.6256, 0.6918, 0.6259, 0.6917, 0.6261, 0.6893, 0.6259, 0.6868, 0.6259, 0.6893, 0.6256, 0.6893, 0.6259, 0.6869, 0.6261, 0.6845, 0.6266, 0.6868, 0.6259, 0.6869, 0.6261, 0.6846, 0.6268, 0.6823, 0.6278, 0.6845, 0.6266, 0.6846, 0.6268, 0.6824, 0.6279, 0.6804, 0.6293, 0.6823, 0.6278, 0.6824, 0.6279, 0.6806, 0.6295, 0.6788, 0.6312, 0.6804, 0.6293, 0.6806, 0.6295, 0.679, 0.6314, 0.6777, 0.6334, 0.6788, 0.6312, 0.679, 0.6314, 0.6779, 0.6335, 0.6769, 0.6358, 0.6777, 0.6334, 0.6779, 0.6335, 0.6772, 0.6358, 0.6767, 0.6382, 0.6769, 0.6358, 0.6772, 0.6358, 0.6769, 0.6382, 0.6769, 0.6407, 0.6767, 0.6382, 0.6769, 0.6382, 0.6772, 0.6406, 0.6777, 0.6431, 0.6769, 0.6407, 0.6772, 0.6406, 0.6779, 0.643, 0.6788, 0.6452, 0.6777, 0.6431, 0.6779, 0.643, 0.679, 0.6451, 0.6804, 0.6471, 0.6788, 0.6452, 0.679, 0.6451, 0.6806, 0.647, 0.6823, 0.6487, 0.6804, 0.6471, 0.6806, 0.647, 0.6824, 0.6485, 0.6845, 0.6499, 0.6823, 0.6487, 0.6824, 0.6485, 0.6846, 0.6497, 0.6869, 0.6506, 0.6845, 0.6499, 0.6846, 0.6497, 0.6869, 0.6504, 0.6893, 0.6508, 0.6868, 0.6506, 0.6869, 0.6504, 0.6893, 0.6506, 0.6917, 0.6504, 0.6893, 0.6506, 0.6893, 0.6506, 0.6917, 0.6504])
me_cylinder.materials.append(mat_material)
me_cylinder.update()

# ---- objects
ob_paperbasket = bpy.data.objects.new('paperbasket', me_cylinder)

# ---- transforms, parenting, visibility, modifiers, constraints
ob_paperbasket.location = (0.0, 0.0, 0.0)

# ---- collection membership
col_collection.objects.link(ob_paperbasket)

# ---- scene / render settings (as saved in the file)
scene.frame_start = 1; scene.frame_end = 250; scene.frame_set(1)
scene.render.engine = 'BLENDER_EEVEE_NEXT'
bpy.context.view_layer.update()

# ---- added for rendering (the .blend has no active camera and no usable light): camera, sun
cam_auto = bpy.data.cameras.new('AutoCamera')
cam_auto.lens = 50.0
cam_auto.sensor_width = 36.0
cam_auto.clip_end = 1000.0
ob_auto_camera = bpy.data.objects.new('AutoCamera', cam_auto)
scene.collection.objects.link(ob_auto_camera)
ob_auto_camera.location = (0.518088, -0.621706, 0.590056)
ob_auto_camera.rotation_euler = (1.09748, -7.21219e-08, 0.694738)
scene.camera = ob_auto_camera
light_auto_sun = bpy.data.lights.new('AutoSun', 'SUN')
light_auto_sun.energy = 3.0
light_auto_sun.angle = 0.0523599
ob_auto_sun = bpy.data.objects.new('AutoSun', light_auto_sun)
scene.collection.objects.link(ob_auto_sun)
ob_auto_sun.rotation_euler = (0.872665, 0.174533, 0.523599)
bpy.context.view_layer.update()
